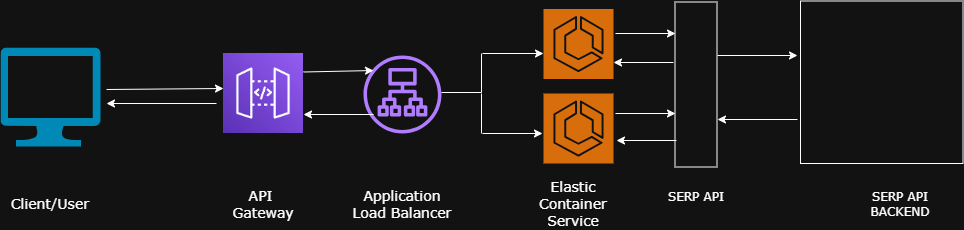

The diagram above was exported from draw.io. Its source (the exported page's mxGraphModel, read from the mxfile embedded in the PNG):
<mxGraphModel dx="1354" dy="720" grid="1" gridSize="10" guides="1" tooltips="1" connect="1" arrows="1" fold="1" page="1" pageScale="1" pageWidth="827" pageHeight="1169" math="0" shadow="0">
  <root>
    <mxCell id="0" />
    <mxCell id="1" parent="0" />
    <mxCell id="nZTR_xe-Z8mHGTZ09yRm-2" value="" style="shape=image;verticalLabelPosition=bottom;labelBackgroundColor=default;verticalAlign=top;aspect=fixed;imageAspect=0;image=data:image/jpeg,(base64 omitted: 8616 chars);" parent="1" vertex="1">
      <mxGeometry x="253" y="214" width="80" height="80" as="geometry" />
    </mxCell>
    <mxCell id="nZTR_xe-Z8mHGTZ09yRm-11" value="" style="sketch=0;outlineConnect=0;fontColor=#232F3E;gradientColor=none;fillColor=#8C4FFF;strokeColor=none;dashed=0;verticalLabelPosition=bottom;verticalAlign=top;align=center;html=1;fontSize=12;fontStyle=0;aspect=fixed;pointerEvents=1;shape=mxgraph.aws4.application_load_balancer;" parent="1" vertex="1">
      <mxGeometry x="393" y="216" width="78" height="78" as="geometry" />
    </mxCell>
    <mxCell id="nZTR_xe-Z8mHGTZ09yRm-15" value="" style="rounded=0;whiteSpace=wrap;html=1;rotation=-90;" parent="1" vertex="1">
      <mxGeometry x="643" y="224" width="165" height="42" as="geometry" />
    </mxCell>
    <mxCell id="nZTR_xe-Z8mHGTZ09yRm-16" value="" style="endArrow=classic;html=1;rounded=0;exitX=0.5;exitY=0.5;exitDx=0;exitDy=0;exitPerimeter=0;" parent="1" edge="1">
      <mxGeometry width="50" height="50" relative="1" as="geometry">
        <mxPoint x="136" y="250" as="sourcePoint" />
        <mxPoint x="253" y="249" as="targetPoint" />
      </mxGeometry>
    </mxCell>
    <mxCell id="nZTR_xe-Z8mHGTZ09yRm-17" value="" style="endArrow=classic;html=1;rounded=0;" parent="1" edge="1">
      <mxGeometry width="50" height="50" relative="1" as="geometry">
        <mxPoint x="333" y="232.5" as="sourcePoint" />
        <mxPoint x="403" y="231" as="targetPoint" />
      </mxGeometry>
    </mxCell>
    <mxCell id="nZTR_xe-Z8mHGTZ09yRm-18" value="" style="endArrow=classic;html=1;rounded=0;" parent="1" edge="1">
      <mxGeometry width="50" height="50" relative="1" as="geometry">
        <mxPoint x="403" y="275" as="sourcePoint" />
        <mxPoint x="333" y="275" as="targetPoint" />
      </mxGeometry>
    </mxCell>
    <mxCell id="nZTR_xe-Z8mHGTZ09yRm-21" value="" style="endArrow=none;html=1;rounded=0;" parent="1" edge="1">
      <mxGeometry width="50" height="50" relative="1" as="geometry">
        <mxPoint x="471" y="253" as="sourcePoint" />
        <mxPoint x="511" y="253" as="targetPoint" />
      </mxGeometry>
    </mxCell>
    <mxCell id="nZTR_xe-Z8mHGTZ09yRm-22" value="" style="endArrow=none;html=1;rounded=0;" parent="1" edge="1">
      <mxGeometry width="50" height="50" relative="1" as="geometry">
        <mxPoint x="511" y="253" as="sourcePoint" />
        <mxPoint x="511" y="214" as="targetPoint" />
      </mxGeometry>
    </mxCell>
    <mxCell id="nZTR_xe-Z8mHGTZ09yRm-23" value="" style="endArrow=none;html=1;rounded=0;" parent="1" edge="1">
      <mxGeometry width="50" height="50" relative="1" as="geometry">
        <mxPoint x="511" y="294" as="sourcePoint" />
        <mxPoint x="511" y="254" as="targetPoint" />
      </mxGeometry>
    </mxCell>
    <mxCell id="nZTR_xe-Z8mHGTZ09yRm-24" value="" style="endArrow=classic;html=1;rounded=0;" parent="1" edge="1">
      <mxGeometry width="50" height="50" relative="1" as="geometry">
        <mxPoint x="512" y="214" as="sourcePoint" />
        <mxPoint x="573" y="214" as="targetPoint" />
      </mxGeometry>
    </mxCell>
    <mxCell id="nZTR_xe-Z8mHGTZ09yRm-26" value="" style="endArrow=classic;html=1;rounded=0;" parent="1" edge="1">
      <mxGeometry width="50" height="50" relative="1" as="geometry">
        <mxPoint x="512" y="294" as="sourcePoint" />
        <mxPoint x="572" y="294" as="targetPoint" />
      </mxGeometry>
    </mxCell>
    <mxCell id="nZTR_xe-Z8mHGTZ09yRm-30" value="" style="endArrow=classic;html=1;rounded=0;" parent="1" edge="1">
      <mxGeometry width="50" height="50" relative="1" as="geometry">
        <mxPoint x="645" y="194" as="sourcePoint" />
        <mxPoint x="705" y="194" as="targetPoint" />
      </mxGeometry>
    </mxCell>
    <mxCell id="nZTR_xe-Z8mHGTZ09yRm-31" value="" style="endArrow=classic;html=1;rounded=0;" parent="1" edge="1">
      <mxGeometry width="50" height="50" relative="1" as="geometry">
        <mxPoint x="703" y="223" as="sourcePoint" />
        <mxPoint x="643" y="223" as="targetPoint" />
      </mxGeometry>
    </mxCell>
    <mxCell id="nZTR_xe-Z8mHGTZ09yRm-32" value="" style="endArrow=classic;html=1;rounded=0;" parent="1" edge="1">
      <mxGeometry width="50" height="50" relative="1" as="geometry">
        <mxPoint x="645" y="274" as="sourcePoint" />
        <mxPoint x="705" y="274" as="targetPoint" />
      </mxGeometry>
    </mxCell>
    <mxCell id="nZTR_xe-Z8mHGTZ09yRm-33" value="" style="endArrow=classic;html=1;rounded=0;" parent="1" edge="1">
      <mxGeometry width="50" height="50" relative="1" as="geometry">
        <mxPoint x="706" y="301" as="sourcePoint" />
        <mxPoint x="646" y="301" as="targetPoint" />
      </mxGeometry>
    </mxCell>
    <mxCell id="nZTR_xe-Z8mHGTZ09yRm-36" value="" style="whiteSpace=wrap;html=1;aspect=fixed;" parent="1" vertex="1">
      <mxGeometry x="830" y="161.5" width="162.5" height="162.5" as="geometry" />
    </mxCell>
    <mxCell id="vNOkiaLqcKmxAa7DIGgE-1" value="" style="sketch=0;points=[[0,0,0],[0.25,0,0],[0.5,0,0],[0.75,0,0],[1,0,0],[0,1,0],[0.25,1,0],[0.5,1,0],[0.75,1,0],[1,1,0],[0,0.25,0],[0,0.5,0],[0,0.75,0],[1,0.25,0],[1,0.5,0],[1,0.75,0]];outlineConnect=0;fontColor=#232F3E;fillColor=#ED7100;strokeColor=#ffffff;dashed=0;verticalLabelPosition=bottom;verticalAlign=top;align=center;html=1;fontSize=12;fontStyle=0;aspect=fixed;shape=mxgraph.aws4.resourceIcon;resIcon=mxgraph.aws4.ecs;" vertex="1" parent="1">
      <mxGeometry x="573" y="169.5" width="70" height="70" as="geometry" />
    </mxCell>
    <mxCell id="vNOkiaLqcKmxAa7DIGgE-2" value="" style="sketch=0;points=[[0,0,0],[0.25,0,0],[0.5,0,0],[0.75,0,0],[1,0,0],[0,1,0],[0.25,1,0],[0.5,1,0],[0.75,1,0],[1,1,0],[0,0.25,0],[0,0.5,0],[0,0.75,0],[1,0.25,0],[1,0.5,0],[1,0.75,0]];outlineConnect=0;fontColor=#232F3E;fillColor=#ED7100;strokeColor=#ffffff;dashed=0;verticalLabelPosition=bottom;verticalAlign=top;align=center;html=1;fontSize=12;fontStyle=0;aspect=fixed;shape=mxgraph.aws4.resourceIcon;resIcon=mxgraph.aws4.ecs;" vertex="1" parent="1">
      <mxGeometry x="573" y="254" width="70" height="70" as="geometry" />
    </mxCell>
    <mxCell id="vNOkiaLqcKmxAa7DIGgE-3" value="" style="endArrow=classic;html=1;rounded=0;" edge="1" parent="1">
      <mxGeometry width="50" height="50" relative="1" as="geometry">
        <mxPoint x="246" y="264" as="sourcePoint" />
        <mxPoint x="136" y="264" as="targetPoint" />
      </mxGeometry>
    </mxCell>
    <mxCell id="vNOkiaLqcKmxAa7DIGgE-4" value="" style="verticalLabelPosition=bottom;html=1;verticalAlign=top;align=center;strokeColor=none;fillColor=#00BEF2;shape=mxgraph.azure.computer;pointerEvents=1;" vertex="1" parent="1">
      <mxGeometry x="30" y="208" width="100" height="99" as="geometry" />
    </mxCell>
    <mxCell id="vNOkiaLqcKmxAa7DIGgE-5" value="Client/User" style="text;html=1;align=center;verticalAlign=middle;whiteSpace=wrap;rounded=0;fontSize=14;fontFamily=Verdana;" vertex="1" parent="1">
      <mxGeometry x="50" y="350" width="60" height="30" as="geometry" />
    </mxCell>
    <mxCell id="vNOkiaLqcKmxAa7DIGgE-6" value="API&amp;nbsp;&lt;div&gt;Gateway&lt;/div&gt;" style="text;html=1;align=center;verticalAlign=middle;whiteSpace=wrap;rounded=0;fontSize=14;fontFamily=Verdana;" vertex="1" parent="1">
      <mxGeometry x="263" y="350" width="60" height="30" as="geometry" />
    </mxCell>
    <mxCell id="vNOkiaLqcKmxAa7DIGgE-7" value="Application&lt;div&gt;Load&amp;nbsp;&lt;span style=&quot;background-color: transparent; color: light-dark(rgb(0, 0, 0), rgb(255, 255, 255));&quot;&gt;Balancer&lt;/span&gt;&lt;/div&gt;" style="text;html=1;align=center;verticalAlign=middle;whiteSpace=wrap;rounded=0;fontSize=14;fontFamily=Verdana;" vertex="1" parent="1">
      <mxGeometry x="402" y="350" width="60" height="30" as="geometry" />
    </mxCell>
    <mxCell id="vNOkiaLqcKmxAa7DIGgE-8" value="&lt;div&gt;Elastic&lt;/div&gt;&lt;div&gt;Container Service&lt;/div&gt;" style="text;html=1;align=center;verticalAlign=middle;whiteSpace=wrap;rounded=0;fontSize=14;fontFamily=Verdana;" vertex="1" parent="1">
      <mxGeometry x="573" y="350" width="60" height="30" as="geometry" />
    </mxCell>
    <mxCell id="vNOkiaLqcKmxAa7DIGgE-9" value="" style="endArrow=classic;html=1;rounded=0;" edge="1" parent="1">
      <mxGeometry width="50" height="50" relative="1" as="geometry">
        <mxPoint x="747" y="216" as="sourcePoint" />
        <mxPoint x="827" y="216" as="targetPoint" />
      </mxGeometry>
    </mxCell>
    <mxCell id="vNOkiaLqcKmxAa7DIGgE-10" value="" style="endArrow=classic;html=1;rounded=0;" edge="1" parent="1">
      <mxGeometry width="50" height="50" relative="1" as="geometry">
        <mxPoint x="827" y="280" as="sourcePoint" />
        <mxPoint x="747" y="280" as="targetPoint" />
      </mxGeometry>
    </mxCell>
    <mxCell id="vNOkiaLqcKmxAa7DIGgE-11" value="SERP API BACKEND" style="text;html=1;align=center;verticalAlign=middle;whiteSpace=wrap;rounded=0;fontFamily=Verdana;" vertex="1" parent="1">
      <mxGeometry x="900" y="350" width="60" height="30" as="geometry" />
    </mxCell>
    <mxCell id="vNOkiaLqcKmxAa7DIGgE-12" value="&lt;div&gt;SERP API&lt;/div&gt;&lt;div&gt;&lt;br&gt;&lt;/div&gt;" style="text;html=1;align=center;verticalAlign=middle;whiteSpace=wrap;rounded=0;fontFamily=Verdana;" vertex="1" parent="1">
      <mxGeometry x="695.5" y="350" width="60" height="30" as="geometry" />
    </mxCell>
  </root>
</mxGraphModel>